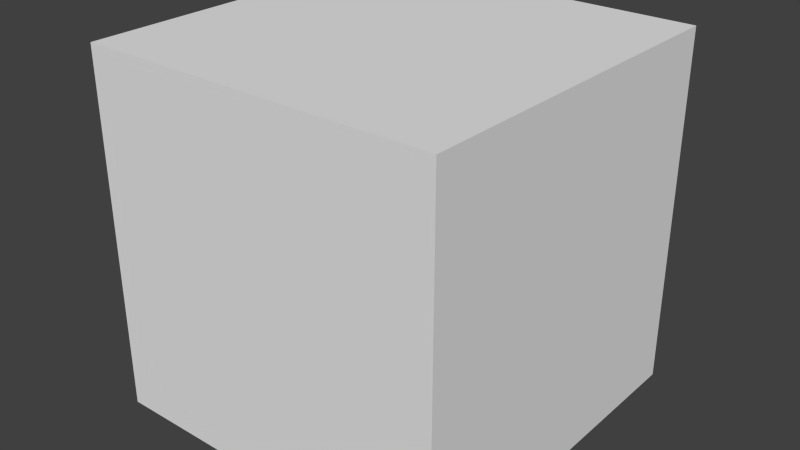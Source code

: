 # Source: cube.blend  (saved by Blender 2.63.0; exported with 4.5.12 LTS)
import bpy
from mathutils import Matrix  # noqa: F401  (used for matrix-valued properties, if any)

bpy.ops.wm.read_factory_settings(use_empty=True)
scene = bpy.context.scene
scene.name = 'Scene'

# ---- collections
col_collection_1 = bpy.data.collections.new('Collection 1'); scene.collection.children.link(col_collection_1)

# ---- materials (node trees are filled in below, after node groups)
mat_material = bpy.data.materials.new('Material')
mat_material.alpha_threshold = 0.0
mat_material.use_transparent_shadow = False
mat_material.roughness = 0.5
mat_material.line_color = (0.0, 0.0, 0.0, 1.0)

# ---- material node trees

# ---- world
world_world = bpy.data.worlds.new('World'); scene.world = world_world
world_world.color = (0.05088, 0.05088, 0.05088)
world_world.use_sun_shadow = False
world_world.sun_shadow_jitter_overblur = 0.0
world_world.cycles.sampling_method = 'MANUAL'
world_world.cycles.sample_map_resolution = 256

# ---- meshes
me_cube = bpy.data.meshes.new('Cube')
me_cube.from_pydata([(1.0, 1.0, -1.0), (1.0, -1.0, -1.0), (-1.0, -1.0, -1.0), (-1.0, 1.0, -1.0), (1.0, 1.0, 1.0), (1.0, -1.0, 1.0), (-1.0, -1.0, 1.0), (-1.0, 1.0, 1.0)], [], [(0, 1, 2), (4, 7, 5), (0, 4, 1), (1, 5, 2), (2, 6, 7), (4, 0, 3), (3, 0, 2), (7, 6, 5), (4, 5, 1), (5, 6, 2), (3, 2, 7), (7, 4, 3)])
me_cube.materials.append(mat_material)
me_cube.use_remesh_preserve_volume = False
me_cube.use_remesh_preserve_attributes = False
me_cube.use_mirror_vertex_groups = False
me_cube.update()

# ---- objects
ob_cube = bpy.data.objects.new('Cube', me_cube)

# ---- transforms, parenting, visibility, modifiers, constraints
ob_cube.location = (0.0, 1.0, 0.0)
ob_cube.rotation_euler = (-1.571, 0.0, 0.0)
ob_cube.lock_rotations_4d = False
ob_cube.empty_display_type = 'ARROWS'
ob_cube.lineart.crease_threshold = 0.0

# ---- collection membership
col_collection_1.objects.link(ob_cube)

# ---- scene / render settings (as saved in the file)
scene.frame_start = 1; scene.frame_end = 250; scene.frame_set(20)
scene.render.engine = 'BLENDER_EEVEE_NEXT'
scene.render.image_settings.color_mode = 'RGB'
scene.render.image_settings.compression = 90
scene.render.resolution_percentage = 50
scene.render.dither_intensity = 0.0
scene.render.bake_margin = 2
scene.render.bake_bias = 0.0
scene.cycles.use_denoising = False
scene.cycles.samples = 10
scene.cycles.sampling_pattern = 'TABULATED_SOBOL'
scene.cycles.light_sampling_threshold = 0.0
scene.cycles.use_adaptive_sampling = False
scene.cycles.use_light_tree = False
scene.cycles.blur_glossy = 0.0
scene.cycles.volume_bounces = 1
scene.cycles.pixel_filter_type = 'GAUSSIAN'
scene.cycles.sample_clamp_indirect = 0.0
scene.view_settings.view_transform = 'Standard'
bpy.context.view_layer.update()

# ---- added for rendering (the .blend has no active camera and no usable light): camera, sun
cam_auto = bpy.data.cameras.new('AutoCamera')
cam_auto.lens = 50.0
cam_auto.sensor_width = 36.0
cam_auto.clip_end = 1000.0
ob_auto_camera = bpy.data.objects.new('AutoCamera', cam_auto)
scene.collection.objects.link(ob_auto_camera)
ob_auto_camera.location = (3.20507, -2.84609, 2.56406)
ob_auto_camera.rotation_euler = (1.09748, -7.21219e-08, 0.694738)
scene.camera = ob_auto_camera
light_auto_sun = bpy.data.lights.new('AutoSun', 'SUN')
light_auto_sun.energy = 3.0
light_auto_sun.angle = 0.0523599
ob_auto_sun = bpy.data.objects.new('AutoSun', light_auto_sun)
scene.collection.objects.link(ob_auto_sun)
ob_auto_sun.rotation_euler = (0.872665, 0.174533, 0.523599)
bpy.context.view_layer.update()
